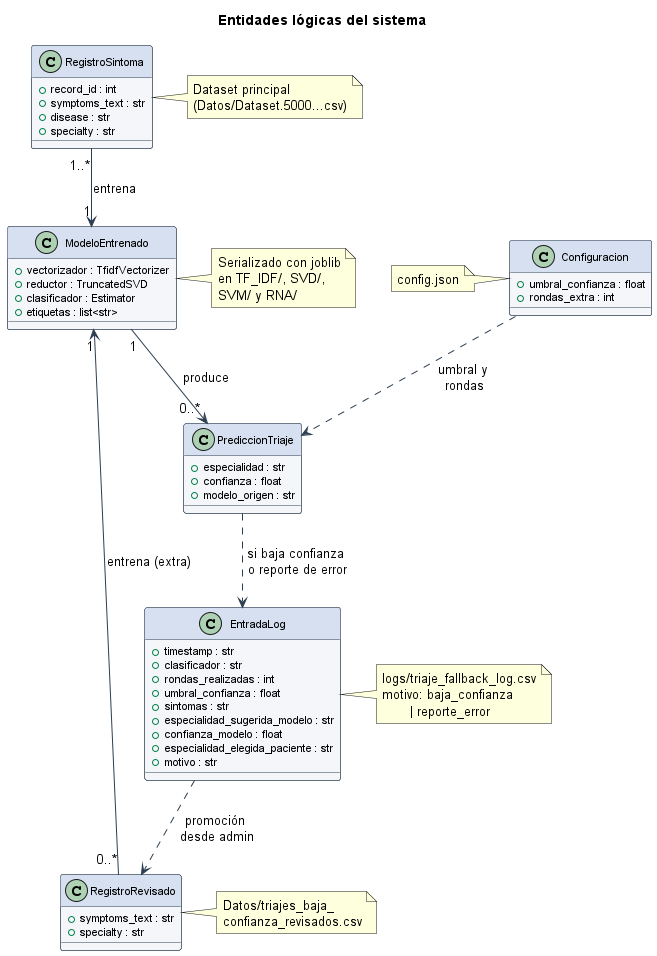

The diagram above was rendered by PlantUML. Its source (embedded in the PNG):
@startuml diagrama_entidades
' ============================================================
'  Anexo C - Diagrama de entidades lógicas
'  TFG: Sistema de clasificación de síntomas para triaje médico
' ============================================================

skinparam backgroundColor #FFFFFF
skinparam shadowing false
skinparam classFontSize 12
skinparam classAttributeFontSize 11
skinparam defaultFontName "Helvetica"

skinparam class {
  BackgroundColor #F4F6FA
  BorderColor #2C3E50
  ArrowColor #2C3E50
  HeaderBackgroundColor #D6E0F0
}

title Entidades lógicas del sistema

class RegistroSintoma {
  + record_id : int
  + symptoms_text : str
  + disease : str
  + specialty : str
}

class PrediccionTriaje {
  + especialidad : str
  + confianza : float
  + modelo_origen : str
}

class EntradaLog {
  + timestamp : str
  + clasificador : str
  + rondas_realizadas : int
  + umbral_confianza : float
  + sintomas : str
  + especialidad_sugerida_modelo : str
  + confianza_modelo : float
  + especialidad_elegida_paciente : str
  + motivo : str
}

class RegistroRevisado {
  + symptoms_text : str
  + specialty : str
}

class Configuracion {
  + umbral_confianza : float
  + rondas_extra : int
}

class ModeloEntrenado {
  + vectorizador : TfidfVectorizer
  + reductor : TruncatedSVD
  + clasificador : Estimator
  + etiquetas : list<str>
}

note right of RegistroSintoma
  Dataset principal
  (Datos/Dataset.5000...csv)
end note

note right of EntradaLog
  logs/triaje_fallback_log.csv
  motivo: baja_confianza
         | reporte_error
end note

note right of RegistroRevisado
  Datos/triajes_baja_
  confianza_revisados.csv
end note

note left of Configuracion
  config.json
end note

note right of ModeloEntrenado
  Serializado con joblib
  en TF_IDF/, SVD/,
  SVM/ y RNA/
end note

RegistroSintoma "1..*" --> "1" ModeloEntrenado : entrena
RegistroRevisado "0..*" --> "1" ModeloEntrenado : entrena (extra)
ModeloEntrenado "1" --> "0..*" PrediccionTriaje : produce
PrediccionTriaje ..> EntradaLog : si baja confianza\n o reporte de error
EntradaLog ..> RegistroRevisado : promoción\n desde admin
Configuracion ..> PrediccionTriaje : umbral y\n rondas

@enduml